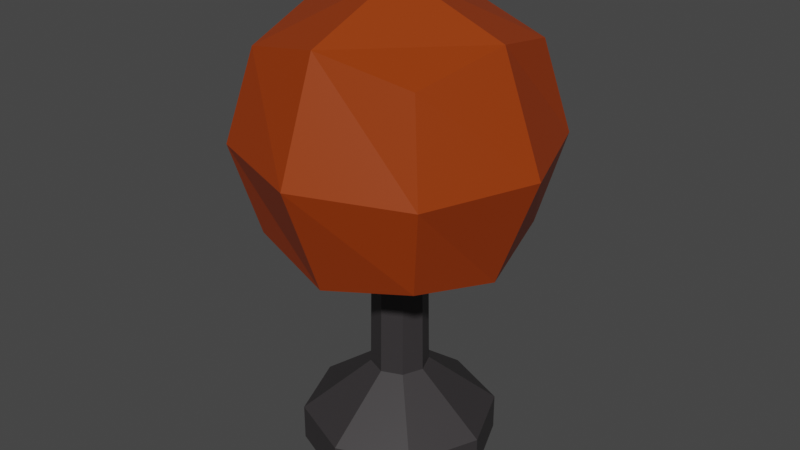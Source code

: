 # Source: hopper.blend  (saved by Blender 3.3.6; exported with 4.5.12 LTS)
import bpy
from mathutils import Matrix  # noqa: F401  (used for matrix-valued properties, if any)

bpy.ops.wm.read_factory_settings(use_empty=True)
scene = bpy.context.scene
scene.name = 'Scene'

# ---- collections
col_collection = bpy.data.collections.new('Collection'); scene.collection.children.link(col_collection)

# ---- materials (node trees are filled in below, after node groups)
mat_material_002 = bpy.data.materials.new('Material.002')
mat_material_002.use_transparent_shadow = False
mat_material_001 = bpy.data.materials.new('Material.001')
mat_material_001.use_transparent_shadow = False

# ---- material node trees
mat_material_002.use_nodes = True; mat_material_002.node_tree.nodes.clear()
_N = mat_material_002.node_tree.nodes; _L = mat_material_002.node_tree.links
n0 = _N.new('ShaderNodeBsdfPrincipled'); n0.name = 'Principled BSDF'; n0.location = (10, 300)
n0.distribution = 'GGX'
n0.subsurface_method = 'RANDOM_WALK_SKIN'
n0.inputs[0].default_value = (0.03522, 0.03137, 0.03304, 1.0)
n0.inputs[3].default_value = 1.45
n0.inputs[27].default_value = (0.0, 0.0, 0.0, 1.0)
n0.inputs[28].default_value = 1.0
n1 = _N.new('ShaderNodeOutputMaterial'); n1.name = 'Material Output'; n1.location = (300, 300)
_L.new(n0.outputs[0], n1.inputs[0])
n1.is_active_output = True
mat_material_001.use_nodes = True; mat_material_001.node_tree.nodes.clear()
_N = mat_material_001.node_tree.nodes; _L = mat_material_001.node_tree.links
n0 = _N.new('ShaderNodeBsdfPrincipled'); n0.name = 'Principled BSDF'; n0.location = (10, 300)
n0.distribution = 'GGX'
n0.subsurface_method = 'RANDOM_WALK_SKIN'
n0.inputs[0].default_value = (0.3108, 0.03862, 0.0, 1.0)
n0.inputs[3].default_value = 1.45
n0.inputs[27].default_value = (0.0, 0.0, 0.0, 1.0)
n0.inputs[28].default_value = 1.0
n1 = _N.new('ShaderNodeOutputMaterial'); n1.name = 'Material Output'; n1.location = (300, 300)
_L.new(n0.outputs[0], n1.inputs[0])
n1.is_active_output = True

# ---- world
world_world = bpy.data.worlds.new('World'); scene.world = world_world
world_world.use_nodes = True; world_world.node_tree.nodes.clear()
_N = world_world.node_tree.nodes; _L = world_world.node_tree.links
n0 = _N.new('ShaderNodeOutputWorld'); n0.name = 'World Output'; n0.location = (300, 300)
n1 = _N.new('ShaderNodeBackground'); n1.name = 'Background'; n1.location = (10, 300)
n1.inputs[0].default_value = (0.05088, 0.05088, 0.05088, 1.0)
_L.new(n1.outputs[0], n0.inputs[0])
n0.is_active_output = True
world_world.color = (0.05088, 0.05088, 0.05088)
world_world.use_sun_shadow = False
world_world.sun_shadow_jitter_overblur = 0.0

# ---- meshes
me_cylinder = bpy.data.meshes.new('Cylinder')
me_cylinder.from_pydata([(-1.624e-09, 0.6006, -1.0), (0.4247, 0.4247, -1.0), (0.6006, 0.0, -1.0), (0.4247, -0.4247, -1.0), (-1.624e-09, -0.6006, -1.0), (-0.4247, -0.4247, -1.0), (-0.6006, 0.0, -1.0), (-0.4247, 0.4247, -1.0), (0.4247, 0.4247, -0.8868), (0.6006, 0.0, -0.8868), (0.4247, -0.4247, -0.8868), (-1.624e-09, -0.6006, -0.8868), (-0.4247, -0.4247, -0.8868), (-0.6006, 0.0, -0.8868), (-0.4247, 0.4247, -0.8868), (-1.624e-09, 0.6006, -0.8868), (6.117e-09, 0.179, -0.7238), (0.1266, 0.1266, -0.7238), (0.179, 0.0, -0.7238), (0.1266, -0.1266, -0.7238), (6.117e-09, -0.179, -0.7238), (-0.1266, -0.1266, -0.7238), (-0.179, 0.0, -0.7238), (-0.1266, 0.1266, -0.7238), (6.242e-09, 0.1622, -0.1745), (0.1147, 0.1147, -0.1745), (0.1622, 5.401e-09, -0.1745), (0.1147, -0.1147, -0.1745), (6.242e-09, -0.1622, -0.1745), (-0.1147, -0.1147, -0.1745), (-0.1622, 5.401e-09, -0.1745), (-0.1147, 0.1147, -0.1745)], [], [(0, 1, 2, 3, 4, 5, 6, 7), (24, 31, 30, 29, 28, 27, 26, 25), (0, 15, 8, 1), (1, 8, 9, 2), (2, 9, 10, 3), (3, 10, 11, 4), (4, 11, 12, 5), (5, 12, 13, 6), (6, 13, 14, 7), (7, 14, 15, 0), (15, 16, 17, 8), (8, 17, 18, 9), (9, 18, 19, 10), (10, 19, 20, 11), (11, 20, 21, 12), (12, 21, 22, 13), (13, 22, 23, 14), (14, 23, 16, 15), (16, 24, 25, 17), (17, 25, 26, 18), (18, 26, 27, 19), (19, 27, 28, 20), (20, 28, 29, 21), (21, 29, 30, 22), (22, 30, 31, 23), (23, 31, 24, 16)])
_uv = me_cylinder.uv_layers.new(name='UVMap')
_uv.uv.foreach_set('vector', [0.75, 0.49, 0.9197, 0.4197, 0.99, 0.25, 0.9197, 0.08029, 0.75, 0.01, 0.5803, 0.08029, 0.51, 0.25, 0.5803, 0.4197, 0.0, 0.7809, 0.125, 0.7809, 0.25, 0.7809, 0.375, 0.7809, 0.5, 0.7809, 0.625, 0.7809, 0.75, 0.7809, 0.875, 0.7809, 1.0, 0.5, 1.0, 0.5498, 0.875, 0.5498, 0.875, 0.5, 0.875, 0.5, 0.875, 0.5498, 0.75, 0.5498, 0.75, 0.5, 0.75, 0.5, 0.75, 0.5498, 0.625, 0.5498, 0.625, 0.5, 0.625, 0.5, 0.625, 0.5498, 0.5, 0.5498, 0.5, 0.5, 0.5, 0.5, 0.5, 0.5498, 0.375, 0.5498, 0.375, 0.5, 0.375, 0.5, 0.375, 0.5498, 0.25, 0.5498, 0.25, 0.5, 0.25, 0.5, 0.25, 0.5498, 0.125, 0.5498, 0.125, 0.5, 0.125, 0.5, 0.125, 0.5498, 0.0, 0.5498, 0.0, 0.5, 1.0, 0.5498, 1.0, 0.6967, 0.875, 0.6967, 0.875, 0.5498, 0.875, 0.5498, 0.875, 0.6967, 0.75, 0.6967, 0.75, 0.5498, 0.75, 0.5498, 0.75, 0.6967, 0.625, 0.6967, 0.625, 0.5498, 0.625, 0.5498, 0.625, 0.6967, 0.5, 0.6967, 0.5, 0.5498, 0.5, 0.5498, 0.5, 0.6967, 0.375, 0.6967, 0.375, 0.5498, 0.375, 0.5498, 0.375, 0.6967, 0.25, 0.6967, 0.25, 0.5498, 0.25, 0.5498, 0.25, 0.6967, 0.125, 0.6967, 0.125, 0.5498, 0.125, 0.5498, 0.125, 0.6967, 0.0, 0.6967, 0.0, 0.5498, 1.0, 0.6967, 1.0, 0.7809, 0.875, 0.7809, 0.875, 0.6967, 0.875, 0.6967, 0.875, 0.7809, 0.75, 0.7809, 0.75, 0.6967, 0.75, 0.6967, 0.75, 0.7809, 0.625, 0.7809, 0.625, 0.6967, 0.625, 0.6967, 0.625, 0.7809, 0.5, 0.7809, 0.5, 0.6967, 0.5, 0.6967, 0.5, 0.7809, 0.375, 0.7809, 0.375, 0.6967, 0.375, 0.6967, 0.375, 0.7809, 0.25, 0.7809, 0.25, 0.6967, 0.25, 0.6967, 0.25, 0.7809, 0.125, 0.7809, 0.125, 0.6967, 0.125, 0.6967, 0.125, 0.7809, 0.0, 0.7809, 0.0, 0.6967])
me_cylinder.materials.append(mat_material_002)
me_cylinder.update()
me_cube_001 = bpy.data.meshes.new('Cube.001')
me_cube_001.from_pydata([(-0.5, -0.5, -0.5), (-0.5, -0.5, 0.5), (-0.5, 0.5, -0.5), (-0.5, 0.5, 0.5), (0.5, -0.5, -0.5), (0.5, -0.5, 0.5), (0.5, 0.5, -0.5), (0.5, 0.5, 0.5), (-0.6096, 9.313e-10, -0.6096), (-0.6096, -0.6096, -1.863e-09), (-0.6096, -6.519e-09, 0.6096), (-0.6096, 0.6096, -2.794e-09), (1.583e-08, 0.6096, -0.6096), (-5.588e-09, 0.6096, 0.6096), (0.6096, 0.6096, -2.794e-09), (0.6096, -1.676e-08, -0.6096), (0.6096, -1.863e-09, 0.6096), (0.6096, -0.6096, -2.794e-09), (-1.211e-08, -0.6096, -0.6096), (-9.313e-10, -0.6096, 0.6096), (-0.8395, -1.211e-08, 5.588e-09), (9.313e-09, 0.8395, 4.657e-09), (0.8395, -1.304e-08, 5.588e-09), (-9.313e-09, -0.8395, 4.657e-09), (0.0, -5.588e-09, -0.6571), (-9.313e-10, -1.397e-08, 0.8395)], [], [(0, 9, 20, 8), (9, 1, 10, 20), (20, 10, 3, 11), (8, 20, 11, 2), (2, 11, 21, 12), (11, 3, 13, 21), (21, 13, 7, 14), (12, 21, 14, 6), (6, 14, 22, 15), (14, 7, 16, 22), (22, 16, 5, 17), (15, 22, 17, 4), (4, 17, 23, 18), (17, 5, 19, 23), (23, 19, 1, 9), (18, 23, 9, 0), (2, 12, 24, 8), (12, 6, 15, 24), (24, 15, 4, 18), (8, 24, 18, 0), (7, 13, 25, 16), (13, 3, 10, 25), (25, 10, 1, 19), (16, 25, 19, 5)])
_uv = me_cube_001.uv_layers.new(name='UVMap')
_uv.uv.foreach_set('vector', [0.375, 0.0, 0.5, 0.0, 0.5, 0.125, 0.375, 0.125, 0.5, 0.0, 0.625, 0.0, 0.625, 0.125, 0.5, 0.125, 0.5, 0.125, 0.625, 0.125, 0.625, 0.25, 0.5, 0.25, 0.375, 0.125, 0.5, 0.125, 0.5, 0.25, 0.375, 0.25, 0.375, 0.25, 0.5, 0.25, 0.5, 0.375, 0.375, 0.375, 0.5, 0.25, 0.625, 0.25, 0.625, 0.375, 0.5, 0.375, 0.5, 0.375, 0.625, 0.375, 0.625, 0.5, 0.5, 0.5, 0.375, 0.375, 0.5, 0.375, 0.5, 0.5, 0.375, 0.5, 0.375, 0.5, 0.5, 0.5, 0.5, 0.625, 0.375, 0.625, 0.5, 0.5, 0.625, 0.5, 0.625, 0.625, 0.5, 0.625, 0.5, 0.625, 0.625, 0.625, 0.625, 0.75, 0.5, 0.75, 0.375, 0.625, 0.5, 0.625, 0.5, 0.75, 0.375, 0.75, 0.375, 0.75, 0.5, 0.75, 0.5, 0.875, 0.375, 0.875, 0.5, 0.75, 0.625, 0.75, 0.625, 0.875, 0.5, 0.875, 0.5, 0.875, 0.625, 0.875, 0.625, 1.0, 0.5, 1.0, 0.375, 0.875, 0.5, 0.875, 0.5, 1.0, 0.375, 1.0, 0.125, 0.5, 0.25, 0.5, 0.25, 0.625, 0.125, 0.625, 0.25, 0.5, 0.375, 0.5, 0.375, 0.625, 0.25, 0.625, 0.25, 0.625, 0.375, 0.625, 0.375, 0.75, 0.25, 0.75, 0.125, 0.625, 0.25, 0.625, 0.25, 0.75, 0.125, 0.75, 0.625, 0.5, 0.75, 0.5, 0.75, 0.625, 0.625, 0.625, 0.75, 0.5, 0.875, 0.5, 0.875, 0.625, 0.75, 0.625, 0.75, 0.625, 0.875, 0.625, 0.875, 0.75, 0.75, 0.75, 0.625, 0.625, 0.75, 0.625, 0.75, 0.75, 0.625, 0.75])
me_cube_001.materials.append(mat_material_001)
me_cube_001.update()

# ---- objects
ob_foot_material = bpy.data.objects.new('Foot Material', me_cylinder)
ob_body_material = bpy.data.objects.new('Body Material', me_cube_001)

# ---- transforms, parenting, visibility, modifiers, constraints
ob_foot_material.location = (0.0, 0.0, 1.0)
ob_foot_material.scale = (0.5, 0.5, 1.0)
ob_body_material.location = (0.0, 0.0, 1.008)
ob_body_material.scale = (0.5541, 0.5541, 0.5541)

# ---- collection membership
col_collection.objects.link(ob_foot_material)
col_collection.objects.link(ob_body_material)

# ---- scene / render settings (as saved in the file)
scene.frame_start = 1; scene.frame_end = 250; scene.frame_set(1)
scene.render.engine = 'BLENDER_EEVEE_NEXT'
scene.cycles.sampling_pattern = 'TABULATED_SOBOL'
scene.cycles.use_light_tree = False
scene.view_settings.view_transform = 'Filmic'
bpy.context.view_layer.update()

# ---- added for rendering (the .blend has no active camera and no usable light): camera, sun
cam_auto = bpy.data.cameras.new('AutoCamera')
cam_auto.lens = 50.0
cam_auto.sensor_width = 36.0
cam_auto.clip_end = 1000.0
ob_auto_camera = bpy.data.objects.new('AutoCamera', cam_auto)
scene.collection.objects.link(ob_auto_camera)
ob_auto_camera.location = (1.82722, -2.19266, 2.19819)
ob_auto_camera.rotation_euler = (1.09748, -7.21219e-08, 0.694738)
scene.camera = ob_auto_camera
light_auto_sun = bpy.data.lights.new('AutoSun', 'SUN')
light_auto_sun.energy = 3.0
light_auto_sun.angle = 0.0523599
ob_auto_sun = bpy.data.objects.new('AutoSun', light_auto_sun)
scene.collection.objects.link(ob_auto_sun)
ob_auto_sun.rotation_euler = (0.872665, 0.174533, 0.523599)
bpy.context.view_layer.update()
